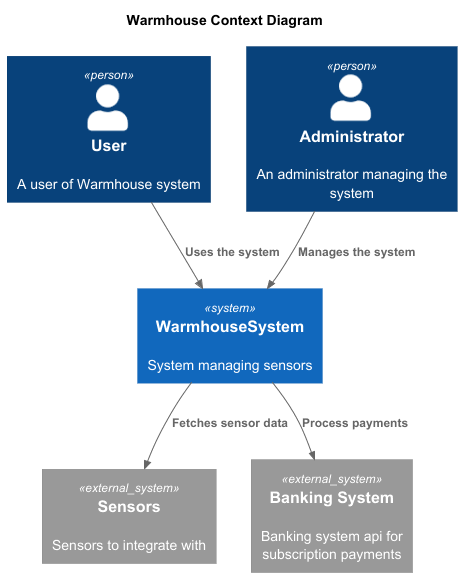

The diagram above was rendered by PlantUML. Its source (embedded in the PNG):
@startuml
title Warmhouse Context Diagram

top to bottom direction
!include C4_Context.puml

Person(user, "User", "A user of Warmhouse system")
Person(admin, "Administrator", "An administrator managing the system")
System(Warmhouse, "WarmhouseSystem", "System managing sensors")

System_Ext(sensors, "Sensors", "Sensors to integrate with")
System_Ext(banking, "Banking System", "Banking system api for subscription payments")

Rel(user, Warmhouse, "Uses the system")
Rel(admin,Warmhouse,"Manages the system")
Rel(Warmhouse,sensors,"Fetches sensor data")
Rel(Warmhouse,banking,"Process payments")
@enduml